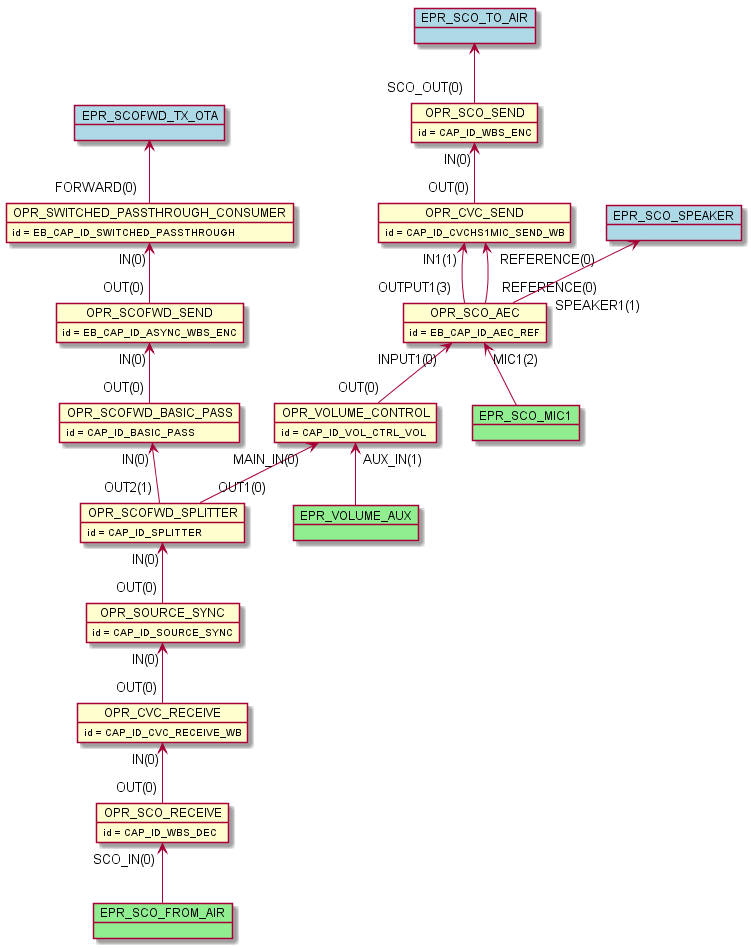

The diagram above was rendered by PlantUML. Its source (embedded in the PNG):
@startuml inline_umlgraph_41.png
    object OPR_SCO_RECEIVE
    OPR_SCO_RECEIVE : id = CAP_ID_WBS_DEC
    object OPR_SCO_SEND
    OPR_SCO_SEND : id = CAP_ID_WBS_ENC
    object OPR_CVC_RECEIVE
    OPR_CVC_RECEIVE : id = CAP_ID_CVC_RECEIVE_WB
    object OPR_SCOFWD_SPLITTER
    OPR_SCOFWD_SPLITTER : id = CAP_ID_SPLITTER
    object OPR_SCOFWD_BASIC_PASS
    OPR_SCOFWD_BASIC_PASS : id = CAP_ID_BASIC_PASS
    object OPR_SWITCHED_PASSTHROUGH_CONSUMER
    OPR_SWITCHED_PASSTHROUGH_CONSUMER : id = EB_CAP_ID_SWITCHED_PASSTHROUGH
    object OPR_SCOFWD_SEND
    OPR_SCOFWD_SEND : id = EB_CAP_ID_ASYNC_WBS_ENC
    object OPR_CVC_SEND
    OPR_CVC_SEND : id = CAP_ID_CVCHS1MIC_SEND_WB
    object OPR_SOURCE_SYNC
    OPR_SOURCE_SYNC : id = CAP_ID_SOURCE_SYNC
    object OPR_VOLUME_CONTROL
    OPR_VOLUME_CONTROL : id = CAP_ID_VOL_CTRL_VOL
    object OPR_SCO_AEC
    OPR_SCO_AEC : id = EB_CAP_ID_AEC_REF
    OPR_CVC_RECEIVE "IN(0)"<-- "OUT(0)" OPR_SCO_RECEIVE
    OPR_SOURCE_SYNC "IN(0)"<-- "OUT(0)" OPR_CVC_RECEIVE
    OPR_SCOFWD_SPLITTER "IN(0)"<-- "OUT(0)" OPR_SOURCE_SYNC
    OPR_SCO_AEC "INPUT1(0)"<-- "OUT(0)" OPR_VOLUME_CONTROL
    OPR_VOLUME_CONTROL "MAIN_IN(0)"<-- "OUT1(0)" OPR_SCOFWD_SPLITTER
    OPR_SCOFWD_BASIC_PASS "IN(0)"<-- "OUT2(1)" OPR_SCOFWD_SPLITTER
    OPR_SCOFWD_SEND "IN(0)"<-- "OUT(0)" OPR_SCOFWD_BASIC_PASS
    OPR_SWITCHED_PASSTHROUGH_CONSUMER "IN(0)"<-- "OUT(0)" OPR_SCOFWD_SEND
    OPR_CVC_SEND "IN1(1)"<-- "OUTPUT1(3)" OPR_SCO_AEC
    OPR_SCO_SEND "IN(0)"<-- "OUT(0)" OPR_CVC_SEND
    OPR_CVC_SEND "REFERENCE(0)"<-- "REFERENCE(0)" OPR_SCO_AEC
    object EPR_SCO_FROM_AIR #lightgreen
    OPR_SCO_RECEIVE "SCO_IN(0)" <-- EPR_SCO_FROM_AIR
    object EPR_SCO_MIC1 #lightgreen
    OPR_SCO_AEC "MIC1(2)" <-- EPR_SCO_MIC1
    object EPR_VOLUME_AUX #lightgreen
    OPR_VOLUME_CONTROL "AUX_IN(1)" <-- EPR_VOLUME_AUX
    object EPR_SCO_SPEAKER #lightblue
    EPR_SCO_SPEAKER <-- "SPEAKER1(1)" OPR_SCO_AEC
    object EPR_SCO_TO_AIR #lightblue
    EPR_SCO_TO_AIR <-- "SCO_OUT(0)" OPR_SCO_SEND
    object EPR_SCOFWD_TX_OTA #lightblue
    EPR_SCOFWD_TX_OTA <-- "FORWARD(0)" OPR_SWITCHED_PASSTHROUGH_CONSUMER
@enduml